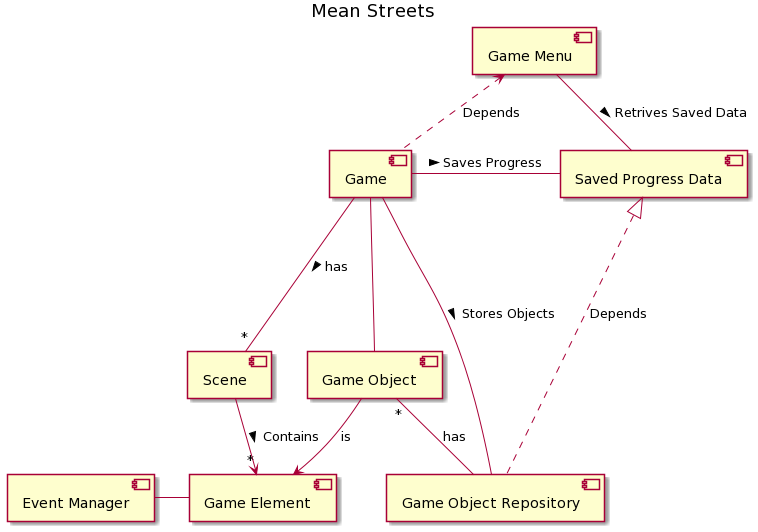

The diagram above was rendered by PlantUML. Its source (embedded in the PNG):
@startuml
title Mean Streets
component "Game Menu" as gameMenu
component "Game" as game
component "Scene" as scene
component "Game Object" as gameObject
component "Game Element" as gameElement
component "Event Manager" as eventManager
component "Game Object Repository" as repository 
component "Saved Progress Data" as savedData

gameMenu <.. game :Depends
game --- "*"scene :has >
game --gameObject 
game ---- repository :Stores Objects >
game - savedData :Saves Progress >
eventManager - gameElement 
scene --> "*"gameElement :Contains >
gameObject -> gameElement :is 
gameMenu - savedData :Retrives Saved Data >  
savedData <|.. repository :Depends
gameObject "*"-- repository :has
@enduml